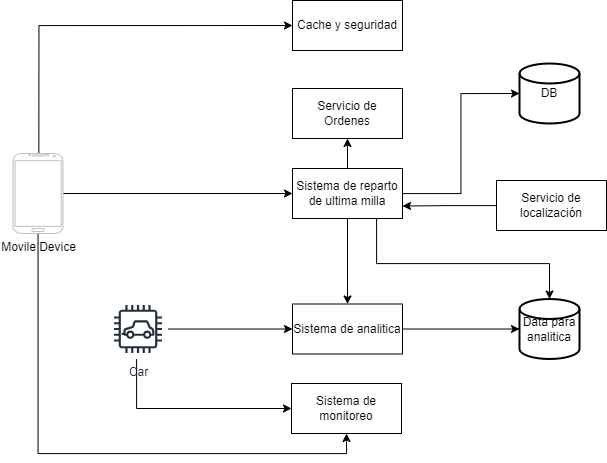

The diagram above was exported from draw.io. Its source (the exported page's mxGraphModel, read from the mxfile embedded in the PNG):
<mxGraphModel dx="3047" dy="2665" grid="1" gridSize="10" guides="1" tooltips="1" connect="1" arrows="1" fold="1" page="1" pageScale="1" pageWidth="827" pageHeight="1169" math="0" shadow="0">
  <root>
    <mxCell id="0" />
    <mxCell id="1" parent="0" />
    <mxCell id="2" style="edgeStyle=orthogonalEdgeStyle;rounded=0;orthogonalLoop=1;jettySize=auto;html=1;entryX=0;entryY=0.5;entryDx=0;entryDy=0;exitX=0.517;exitY=-0.01;exitDx=0;exitDy=0;exitPerimeter=0;" edge="1" source="5" target="6" parent="1">
      <mxGeometry relative="1" as="geometry" />
    </mxCell>
    <mxCell id="3" style="edgeStyle=orthogonalEdgeStyle;rounded=0;orthogonalLoop=1;jettySize=auto;html=1;" edge="1" source="5" target="9" parent="1">
      <mxGeometry relative="1" as="geometry" />
    </mxCell>
    <mxCell id="4" style="edgeStyle=orthogonalEdgeStyle;rounded=0;orthogonalLoop=1;jettySize=auto;html=1;entryX=0.5;entryY=1;entryDx=0;entryDy=0;" edge="1" source="5" target="19" parent="1">
      <mxGeometry relative="1" as="geometry">
        <Array as="points">
          <mxPoint x="-58" y="1410" />
          <mxPoint x="250" y="1410" />
        </Array>
      </mxGeometry>
    </mxCell>
    <mxCell id="5" value="Movile Device" style="verticalLabelPosition=bottom;verticalAlign=top;html=1;shadow=0;dashed=0;strokeWidth=1;shape=mxgraph.android.phone2;strokeColor=#c0c0c0;" vertex="1" parent="1">
      <mxGeometry x="-83.5" y="1110" width="50" height="80" as="geometry" />
    </mxCell>
    <mxCell id="6" value="Cache y seguridad" style="html=1;whiteSpace=wrap;" vertex="1" parent="1">
      <mxGeometry x="196" y="957" width="110" height="50" as="geometry" />
    </mxCell>
    <mxCell id="7" value="" style="edgeStyle=orthogonalEdgeStyle;rounded=0;orthogonalLoop=1;jettySize=auto;html=1;entryX=0.5;entryY=0;entryDx=0;entryDy=0;" edge="1" source="9" target="18" parent="1">
      <mxGeometry relative="1" as="geometry">
        <mxPoint x="268" y="1250" as="targetPoint" />
      </mxGeometry>
    </mxCell>
    <mxCell id="8" style="edgeStyle=orthogonalEdgeStyle;rounded=0;orthogonalLoop=1;jettySize=auto;html=1;" edge="1" source="9" target="20" parent="1">
      <mxGeometry relative="1" as="geometry" />
    </mxCell>
    <mxCell id="9" value="Sistema de reparto de ultima milla" style="html=1;whiteSpace=wrap;" vertex="1" parent="1">
      <mxGeometry x="196" y="1125" width="110" height="50" as="geometry" />
    </mxCell>
    <mxCell id="10" value="DB" style="strokeWidth=2;html=1;shape=mxgraph.flowchart.database;whiteSpace=wrap;" vertex="1" parent="1">
      <mxGeometry x="423" y="1020" width="60" height="60" as="geometry" />
    </mxCell>
    <mxCell id="11" value="Data para analitica" style="strokeWidth=2;html=1;shape=mxgraph.flowchart.database;whiteSpace=wrap;" vertex="1" parent="1">
      <mxGeometry x="423" y="1255.5" width="60" height="60" as="geometry" />
    </mxCell>
    <mxCell id="12" style="edgeStyle=orthogonalEdgeStyle;rounded=0;orthogonalLoop=1;jettySize=auto;html=1;entryX=0;entryY=0.5;entryDx=0;entryDy=0;entryPerimeter=0;exitX=1;exitY=0.5;exitDx=0;exitDy=0;" edge="1" source="18" target="11" parent="1">
      <mxGeometry relative="1" as="geometry">
        <mxPoint x="330" y="1285.5263157894738" as="sourcePoint" />
      </mxGeometry>
    </mxCell>
    <mxCell id="13" style="edgeStyle=orthogonalEdgeStyle;rounded=0;orthogonalLoop=1;jettySize=auto;html=1;entryX=1;entryY=0.75;entryDx=0;entryDy=0;" edge="1" source="14" target="9" parent="1">
      <mxGeometry relative="1" as="geometry" />
    </mxCell>
    <mxCell id="14" value="Servicio de localización" style="html=1;whiteSpace=wrap;" vertex="1" parent="1">
      <mxGeometry x="400" y="1137" width="110" height="50" as="geometry" />
    </mxCell>
    <mxCell id="15" style="edgeStyle=orthogonalEdgeStyle;rounded=0;orthogonalLoop=1;jettySize=auto;html=1;entryX=0;entryY=0.5;entryDx=0;entryDy=0;" edge="1" source="17" target="18" parent="1">
      <mxGeometry relative="1" as="geometry">
        <mxPoint x="206" y="1285.5" as="targetPoint" />
      </mxGeometry>
    </mxCell>
    <mxCell id="16" style="edgeStyle=orthogonalEdgeStyle;rounded=0;orthogonalLoop=1;jettySize=auto;html=1;entryX=0;entryY=0.5;entryDx=0;entryDy=0;" edge="1" source="17" target="19" parent="1">
      <mxGeometry relative="1" as="geometry">
        <Array as="points">
          <mxPoint x="40" y="1365" />
        </Array>
      </mxGeometry>
    </mxCell>
    <mxCell id="17" value="Car" style="sketch=0;outlineConnect=0;fontColor=#232F3E;gradientColor=none;strokeColor=#232F3E;fillColor=#ffffff;dashed=0;verticalLabelPosition=bottom;verticalAlign=top;align=center;html=1;fontSize=12;fontStyle=0;aspect=fixed;shape=mxgraph.aws4.resourceIcon;resIcon=mxgraph.aws4.car;" vertex="1" parent="1">
      <mxGeometry x="11.5" y="1255.5" width="60" height="60" as="geometry" />
    </mxCell>
    <mxCell id="18" value="Sistema de analitica" style="html=1;whiteSpace=wrap;" vertex="1" parent="1">
      <mxGeometry x="196" y="1260.5" width="110" height="50" as="geometry" />
    </mxCell>
    <mxCell id="19" value="Sistema de monitoreo" style="html=1;whiteSpace=wrap;" vertex="1" parent="1">
      <mxGeometry x="195" y="1340" width="110" height="50" as="geometry" />
    </mxCell>
    <mxCell id="20" value="Servicio de Ordenes" style="html=1;whiteSpace=wrap;" vertex="1" parent="1">
      <mxGeometry x="196" y="1045" width="110" height="50" as="geometry" />
    </mxCell>
    <mxCell id="21" style="edgeStyle=orthogonalEdgeStyle;rounded=0;orthogonalLoop=1;jettySize=auto;html=1;entryX=0.5;entryY=0;entryDx=0;entryDy=0;entryPerimeter=0;" edge="1" source="9" target="11" parent="1">
      <mxGeometry relative="1" as="geometry">
        <Array as="points">
          <mxPoint x="280" y="1220" />
          <mxPoint x="453" y="1220" />
        </Array>
      </mxGeometry>
    </mxCell>
    <mxCell id="22" style="edgeStyle=orthogonalEdgeStyle;rounded=0;orthogonalLoop=1;jettySize=auto;html=1;entryX=0;entryY=0.5;entryDx=0;entryDy=0;entryPerimeter=0;" edge="1" source="9" target="10" parent="1">
      <mxGeometry relative="1" as="geometry" />
    </mxCell>
  </root>
</mxGraphModel>